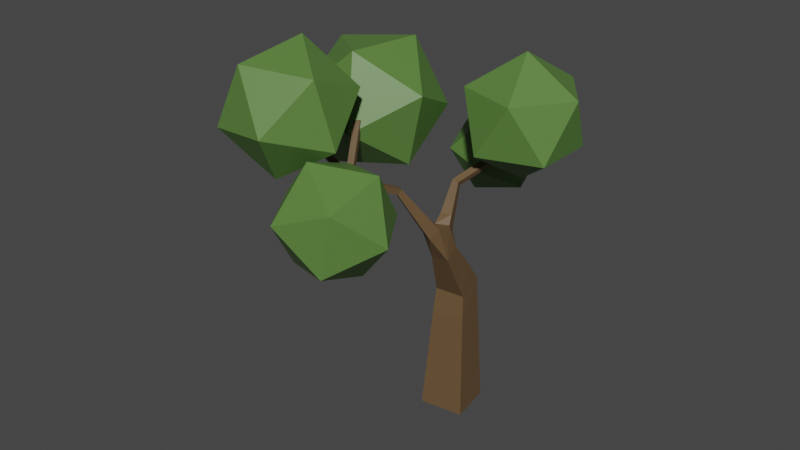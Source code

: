 # Source: tree.blend  (saved by Blender 3.1.7; exported with 4.5.12 LTS)
import bpy
from mathutils import Matrix  # noqa: F401  (used for matrix-valued properties, if any)

bpy.ops.wm.read_factory_settings(use_empty=True)
scene = bpy.context.scene
scene.name = 'Scene'

# ---- collections
col_collection = bpy.data.collections.new('Collection'); scene.collection.children.link(col_collection)

# ---- materials (node trees are filled in below, after node groups)
mat_material_009 = bpy.data.materials.new('Material.009')
mat_material_009.use_transparent_shadow = False
mat_material_010 = bpy.data.materials.new('Material.010')
mat_material_010.use_transparent_shadow = False

# ---- node groups
ng_auto_smooth = bpy.data.node_groups.new('Auto Smooth', 'GeometryNodeTree')
_s = ng_auto_smooth.interface.new_socket(name='Geometry', in_out='OUTPUT', socket_type='NodeSocketGeometry')
_s = ng_auto_smooth.interface.new_socket(name='Geometry', in_out='INPUT', socket_type='NodeSocketGeometry')
_s = ng_auto_smooth.interface.new_socket(name='Angle', in_out='INPUT', socket_type='NodeSocketFloat')
_s.subtype = 'ANGLE'
_s.min_value = 0.0
_s.max_value = 3.142
ng_auto_smooth.is_modifier = True
_N = ng_auto_smooth.nodes; _L = ng_auto_smooth.links
n0 = _N.new('NodeGroupOutput'); n0.name = 'Group Output'; n0.location = (480, -100)
n1 = _N.new('NodeGroupInput'); n1.name = 'Group Input'; n1.location = (-420, -300)
n2 = _N.new('NodeGroupInput'); n2.name = 'Group Input.001'; n2.location = (-60, -100)
n3 = _N.new('GeometryNodeSetShadeSmooth'); n3.name = 'Set Shade Smooth'; n3.location = (120, -100)
n3.domain = 'EDGE'
n4 = _N.new('GeometryNodeSetShadeSmooth'); n4.name = 'Set Shade Smooth.001'; n4.location = (300, -100)
n5 = _N.new('GeometryNodeInputMeshEdgeAngle'); n5.name = 'Edge Angle'; n5.location = (-420, -220)
n6 = _N.new('GeometryNodeInputEdgeSmooth'); n6.name = 'Is Edge Smooth'; n6.location = (-60, -160)
n7 = _N.new('GeometryNodeInputShadeSmooth'); n7.name = 'Is Face Smooth'; n7.location = (-240, -340)
n8 = _N.new('FunctionNodeBooleanMath'); n8.name = 'Boolean Math'; n8.location = (-60, -220)
n9 = _N.new('FunctionNodeCompare'); n9.name = 'Compare'; n9.location = (-240, -180)
n9.operation = 'LESS_EQUAL'
_L.new(n5.outputs[0], n9.inputs[0])
_L.new(n4.outputs[0], n0.inputs[0])
_L.new(n1.outputs[1], n9.inputs[1])
_L.new(n9.outputs[0], n8.inputs[0])
_L.new(n7.outputs[0], n8.inputs[1])
_L.new(n2.outputs[0], n3.inputs[0])
_L.new(n6.outputs[0], n3.inputs[1])
_L.new(n3.outputs[0], n4.inputs[0])
_L.new(n8.outputs[0], n3.inputs[2])
n0.is_active_output = True

# ---- material node trees
mat_material_009.use_nodes = True; mat_material_009.node_tree.nodes.clear()
_N = mat_material_009.node_tree.nodes; _L = mat_material_009.node_tree.links
n0 = _N.new('ShaderNodeBsdfPrincipled'); n0.name = 'Principled BSDF'; n0.location = (10, 300)
n0.distribution = 'GGX'
n0.subsurface_method = 'RANDOM_WALK_SKIN'
n0.inputs[0].default_value = (0.1376, 0.08242, 0.03767, 1.0)
n0.inputs[3].default_value = 1.45
n0.inputs[27].default_value = (0.0, 0.0, 0.0, 1.0)
n0.inputs[28].default_value = 1.0
n1 = _N.new('ShaderNodeOutputMaterial'); n1.name = 'Material Output'; n1.location = (300, 300)
_L.new(n0.outputs[0], n1.inputs[0])
n1.is_active_output = True
mat_material_010.use_nodes = True; mat_material_010.node_tree.nodes.clear()
_N = mat_material_010.node_tree.nodes; _L = mat_material_010.node_tree.links
n0 = _N.new('ShaderNodeBsdfPrincipled'); n0.name = 'Principled BSDF'; n0.location = (10, 300)
n0.distribution = 'GGX'
n0.subsurface_method = 'RANDOM_WALK_SKIN'
n0.inputs[0].default_value = (0.1008, 0.214, 0.04666, 1.0)
n0.inputs[3].default_value = 1.45
n0.inputs[27].default_value = (0.0, 0.0, 0.0, 1.0)
n0.inputs[28].default_value = 1.0
n1 = _N.new('ShaderNodeOutputMaterial'); n1.name = 'Material Output'; n1.location = (300, 300)
_L.new(n0.outputs[0], n1.inputs[0])
n1.is_active_output = True

# ---- world
world_world = bpy.data.worlds.new('World'); scene.world = world_world
world_world.use_nodes = True; world_world.node_tree.nodes.clear()
_N = world_world.node_tree.nodes; _L = world_world.node_tree.links
n0 = _N.new('ShaderNodeOutputWorld'); n0.name = 'World Output'; n0.location = (300, 300)
n1 = _N.new('ShaderNodeBackground'); n1.name = 'Background'; n1.location = (10, 300)
n1.inputs[0].default_value = (0.05088, 0.05088, 0.05088, 1.0)
_L.new(n1.outputs[0], n0.inputs[0])
n0.is_active_output = True
world_world.color = (0.05088, 0.05088, 0.05088)
world_world.use_sun_shadow = False
world_world.sun_shadow_jitter_overblur = 0.0

# ---- meshes
me_cube_007 = bpy.data.meshes.new('Cube.007')
me_cube_007.from_pydata([(-0.1189, -0.4966, 0.1244), (-0.276, -1.505, 0.1244), (0.732, -1.662, 0.145), (0.8891, -0.6537, 0.145), (0.08572, -0.7201, -2.918), (-0.00668, -1.353, -3.112), (0.6526, -1.458, -3.083), (0.745, -0.8251, -2.889), (0.4561, -0.9285, -5.556), (0.3116, -0.9204, -5.59), (0.2796, -1.012, -5.478), (0.4241, -1.021, -5.443), (1.43, -2.955, -7.333), (1.384, -2.984, -7.333), (1.407, -3.02, -7.301), (1.453, -2.992, -7.301), (0.1556, -3.278, -5.697), (0.1128, -3.245, -5.697), (0.1229, -3.232, -5.646), (0.1658, -3.265, -5.646), (0.164, 0.6872, -5.94), (0.2873, 0.7384, -5.931), (0.2478, 0.8165, -5.83), (0.1245, 0.7653, -5.838), (-0.2672, 2.324, -7.194), (-0.1524, 2.38, -7.234), (-0.1793, 2.488, -7.161), (-0.2941, 2.433, -7.12), (-0.855, 2.522, -7.722), (-0.8245, 2.548, -7.75), (-0.8362, 2.588, -7.726), (-0.8667, 2.562, -7.698), (-0.193, 1.426, -7.485), (-0.3177, 1.475, -7.483), (-0.3478, 1.392, -7.382), (-0.2231, 1.344, -7.384), (0.7733, 2.575, -6.023), (0.803, 2.537, -6.023), (0.7887, 2.526, -5.978), (0.759, 2.564, -5.978), (-0.6079, 0.5468, -7.767), (-0.6528, 0.5652, -7.765), (-0.6574, 0.5506, -7.719), (-0.6125, 0.5322, -7.721), (-0.05237, -0.5635, -0.8701), (-0.1923, -1.461, -0.8701), (0.7052, -1.601, -0.8517), (0.8451, -0.7034, -0.8517), (-0.0008515, -0.6154, -1.64), (-0.1274, -1.427, -1.64), (0.6845, -1.554, -1.624), (0.8111, -0.7419, -1.624), (0.0462, -0.6627, -2.344), (-0.06819, -1.397, -2.344), (0.6656, -1.511, -2.329), (0.7799, -0.7771, -2.329), (0.2208, -0.4726, -3.396), (0.1638, -0.9242, -3.7), (0.7023, -1.015, -3.665), (0.7592, -0.5638, -3.362), (0.3193, -0.2798, -3.775), (0.2709, -0.6639, -4.033), (0.7288, -0.7414, -4.004), (0.7772, -0.3573, -3.746), (0.4055, -0.1112, -4.106), (0.3645, -0.4362, -4.325), (0.7519, -0.5017, -4.3), (0.7929, -0.1768, -4.082), (0.7223, -0.2909, -4.862), (0.4548, -0.1466, -4.878), (0.3934, -0.4107, -4.678), (0.6605, -0.4926, -4.678), (0.657, -0.4493, -5.034), (0.4205, -0.3768, -5.034), (0.3657, -0.5555, -4.872), (0.6022, -0.628, -4.872), (0.6005, -0.5866, -5.183), (0.3904, -0.5221, -5.183), (0.3418, -0.6808, -5.039), (0.5518, -0.7452, -5.039), (0.549, -0.7116, -5.319), (0.363, -0.6545, -5.319), (0.3199, -0.795, -5.191), (0.5059, -0.852, -5.191), (0.5009, -0.8282, -5.446), (0.3374, -0.7781, -5.446), (0.2996, -0.9016, -5.334), (0.463, -0.9517, -5.334), (0.5043, -1.03, -5.601), (0.372, -1.063, -5.661), (0.3348, -1.137, -5.538), (0.4671, -1.105, -5.478), (0.5561, -1.143, -5.654), (0.4238, -1.176, -5.714), (0.3866, -1.251, -5.591), (0.5189, -1.218, -5.531), (0.6078, -1.257, -5.707), (0.4755, -1.289, -5.767), (0.4383, -1.364, -5.643), (0.5706, -1.331, -5.584), (0.6595, -1.37, -5.76), (0.5273, -1.403, -5.82), (0.49, -1.477, -5.696), (0.6223, -1.444, -5.637), (0.7113, -1.483, -5.813), (0.579, -1.516, -5.872), (0.5418, -1.59, -5.749), (0.6741, -1.558, -5.689), (0.763, -1.596, -5.865), (0.6307, -1.629, -5.925), (0.5935, -1.704, -5.802), (0.7258, -1.671, -5.742), (0.8148, -1.71, -5.918), (0.6825, -1.742, -5.978), (0.6453, -1.817, -5.855), (0.7775, -1.784, -5.795), (0.8665, -1.823, -5.971), (0.7342, -1.856, -6.031), (0.697, -1.93, -5.907), (0.8293, -1.897, -5.848), (0.9182, -1.936, -6.024), (0.7859, -1.969, -6.083), (0.7487, -2.043, -5.96), (0.881, -2.011, -5.901), (0.97, -2.049, -6.077), (0.8377, -2.082, -6.136), (0.8005, -2.156, -6.013), (0.9328, -2.124, -5.953), (1.038, -2.251, -6.322), (0.9242, -2.323, -6.322), (0.9813, -2.414, -6.242), (1.095, -2.343, -6.242), (1.08, -2.327, -6.431), (0.9737, -2.394, -6.431), (1.027, -2.479, -6.356), (1.134, -2.413, -6.356), (1.116, -2.391, -6.523), (1.015, -2.454, -6.523), (1.066, -2.534, -6.452), (1.166, -2.472, -6.452), (1.148, -2.448, -6.605), (1.053, -2.508, -6.605), (1.101, -2.584, -6.538), (1.195, -2.524, -6.538), (1.177, -2.501, -6.681), (1.088, -2.557, -6.681), (1.133, -2.629, -6.618), (1.222, -2.573, -6.618), (1.205, -2.551, -6.753), (1.12, -2.604, -6.753), (1.163, -2.672, -6.693), (1.248, -2.619, -6.693), (1.231, -2.598, -6.82), (1.151, -2.648, -6.82), (1.191, -2.713, -6.763), (1.272, -2.662, -6.763), (1.256, -2.643, -6.885), (1.18, -2.69, -6.885), (1.218, -2.751, -6.831), (1.294, -2.704, -6.831), (1.28, -2.686, -6.947), (1.209, -2.731, -6.947), (1.244, -2.789, -6.896), (1.316, -2.744, -6.896), (1.304, -2.728, -7.007), (1.236, -2.77, -7.007), (1.27, -2.825, -6.959), (1.338, -2.782, -6.959), (1.326, -2.768, -7.065), (1.262, -2.808, -7.065), (1.294, -2.859, -7.02), (1.358, -2.819, -7.02), (1.348, -2.807, -7.121), (1.288, -2.845, -7.121), (1.318, -2.893, -7.079), (1.378, -2.856, -7.079), (1.369, -2.846, -7.176), (1.313, -2.881, -7.176), (1.341, -2.926, -7.136), (1.397, -2.891, -7.136), (1.39, -2.883, -7.23), (1.337, -2.916, -7.23), (1.364, -2.958, -7.192), (1.416, -2.925, -7.192), (1.41, -2.919, -7.282), (1.361, -2.95, -7.282), (1.386, -2.99, -7.247), (1.435, -2.959, -7.247), (0.8452, -2.445, -6.09), (0.7396, -2.364, -6.09), (0.7647, -2.331, -5.964), (0.8702, -2.412, -5.964), (0.7626, -2.545, -6.043), (0.6646, -2.47, -6.043), (0.6878, -2.439, -5.926), (0.7859, -2.514, -5.926), (0.6928, -2.629, -6.004), (0.6011, -2.559, -6.004), (0.6228, -2.53, -5.894), (0.7145, -2.601, -5.894), (0.6301, -2.705, -5.968), (0.5441, -2.639, -5.968), (0.5645, -2.612, -5.865), (0.6505, -2.678, -5.865), (0.5723, -2.775, -5.935), (0.4916, -2.713, -5.935), (0.5108, -2.688, -5.838), (0.5915, -2.75, -5.838), (0.5181, -2.84, -5.904), (0.4423, -2.782, -5.904), (0.4603, -2.759, -5.813), (0.5361, -2.817, -5.813), (0.4667, -2.902, -5.875), (0.3956, -2.848, -5.875), (0.4125, -2.826, -5.789), (0.4836, -2.88, -5.789), (0.4177, -2.962, -5.847), (0.351, -2.91, -5.847), (0.3668, -2.89, -5.767), (0.4335, -2.941, -5.767), (0.3705, -3.019, -5.82), (0.3081, -2.971, -5.82), (0.3229, -2.951, -5.745), (0.3853, -2.999, -5.745), (0.325, -3.074, -5.794), (0.2667, -3.029, -5.794), (0.2805, -3.011, -5.724), (0.3388, -3.056, -5.724), (0.2809, -3.127, -5.769), (0.2266, -3.085, -5.769), (0.2395, -3.069, -5.704), (0.2937, -3.11, -5.704), (0.238, -3.179, -5.744), (0.1877, -3.14, -5.744), (0.1996, -3.124, -5.684), (0.25, -3.163, -5.684), (0.1963, -3.229, -5.721), (0.1498, -3.193, -5.721), (0.1608, -3.179, -5.665), (0.2074, -3.215, -5.665), (0.7091, 0.03954, -4.894), (0.6075, 0.2487, -4.733), (0.3528, 0.1251, -4.733), (0.4005, 0.05928, -5.089), (0.6298, 0.1706, -5.089), (0.5383, 0.3589, -4.944), (0.3091, 0.2476, -4.944), (0.3544, 0.1819, -5.256), (0.5619, 0.2827, -5.256), (0.4792, 0.4531, -5.124), (0.2717, 0.3523, -5.124), (0.3127, 0.2928, -5.406), (0.5005, 0.384, -5.406), (0.4256, 0.5383, -5.287), (0.2378, 0.4471, -5.287), (0.274, 0.3957, -5.546), (0.4436, 0.478, -5.546), (0.376, 0.6173, -5.438), (0.2064, 0.535, -5.438), (0.2376, 0.4926, -5.678), (0.39, 0.5666, -5.678), (0.3292, 0.6918, -5.581), (0.1769, 0.6178, -5.581), (0.2029, 0.5849, -5.803), (0.339, 0.6509, -5.803), (0.2847, 0.7626, -5.717), (0.1487, 0.6966, -5.717), (0.128, 0.817, -6.008), (0.2542, 0.8589, -5.993), (0.2229, 0.9104, -5.874), (0.09671, 0.8685, -5.889), (0.09758, 0.9289, -6.064), (0.2237, 0.9708, -6.049), (0.1924, 1.022, -5.93), (0.06626, 0.9803, -5.945), (0.06713, 1.041, -6.12), (0.1933, 1.083, -6.105), (0.162, 1.134, -5.986), (0.03581, 1.092, -6.001), (0.03668, 1.153, -6.176), (0.1628, 1.194, -6.161), (0.1315, 1.246, -6.042), (0.005359, 1.204, -6.057), (0.006228, 1.264, -6.233), (0.1324, 1.306, -6.218), (0.1011, 1.358, -6.098), (-0.02509, 1.316, -6.113), (-0.02422, 1.376, -6.289), (0.1019, 1.418, -6.274), (0.0706, 1.47, -6.154), (-0.05554, 1.428, -6.169), (-0.05467, 1.488, -6.345), (0.07147, 1.53, -6.33), (0.04015, 1.581, -6.21), (-0.08599, 1.539, -6.225), (-0.08512, 1.6, -6.401), (0.04102, 1.642, -6.386), (0.009702, 1.693, -6.267), (-0.1164, 1.651, -6.282), (-0.1156, 1.712, -6.457), (0.01057, 1.754, -6.442), (-0.02075, 1.805, -6.323), (-0.1469, 1.763, -6.338), (-0.1645, 1.889, -6.588), (-0.03664, 1.881, -6.588), (-0.06336, 2.014, -6.51), (-0.1937, 1.984, -6.51), (-0.1873, 1.956, -6.695), (-0.05697, 1.986, -6.695), (-0.08117, 2.091, -6.615), (-0.2115, 2.06, -6.615), (-0.2051, 2.033, -6.8), (-0.07478, 2.063, -6.8), (-0.09897, 2.167, -6.719), (-0.2293, 2.137, -6.719), (-0.2229, 2.109, -6.904), (-0.09258, 2.14, -6.904), (-0.1168, 2.244, -6.824), (-0.2471, 2.213, -6.824), (-0.2407, 2.186, -7.008), (-0.1104, 2.216, -7.008), (-0.1346, 2.32, -6.928), (-0.2649, 2.29, -6.928), (-0.2585, 2.263, -7.113), (-0.1282, 2.293, -7.113), (-0.1524, 2.397, -7.032), (-0.2827, 2.367, -7.032), (-0.3752, 2.358, -7.287), (-0.3023, 2.42, -7.353), (-0.3303, 2.516, -7.295), (-0.4033, 2.455, -7.229), (-0.4514, 2.384, -7.356), (-0.3852, 2.44, -7.416), (-0.4107, 2.528, -7.364), (-0.4769, 2.472, -7.303), (-0.5158, 2.406, -7.415), (-0.4553, 2.457, -7.47), (-0.4786, 2.537, -7.421), (-0.5391, 2.486, -7.366), (-0.5736, 2.426, -7.467), (-0.5182, 2.473, -7.517), (-0.5395, 2.546, -7.473), (-0.5949, 2.499, -7.423), (-0.6269, 2.444, -7.515), (-0.5762, 2.487, -7.561), (-0.5957, 2.554, -7.521), (-0.6464, 2.511, -7.475), (-0.6769, 2.461, -7.561), (-0.6306, 2.5, -7.603), (-0.6484, 2.561, -7.566), (-0.6947, 2.522, -7.524), (-0.7242, 2.477, -7.604), (-0.6822, 2.513, -7.642), (-0.6983, 2.568, -7.608), (-0.7404, 2.533, -7.57), (-0.7695, 2.493, -7.645), (-0.7314, 2.525, -7.679), (-0.7461, 2.575, -7.649), (-0.7842, 2.543, -7.614), (-0.813, 2.508, -7.684), (-0.7788, 2.536, -7.715), (-0.7919, 2.582, -7.688), (-0.8262, 2.553, -7.657), (-0.2013, 1.786, -6.526), (-0.07594, 1.74, -6.526), (-0.0532, 1.801, -6.695), (-0.1785, 1.847, -6.695), (-0.2204, 1.735, -6.636), (-0.09502, 1.688, -6.636), (-0.07229, 1.749, -6.805), (-0.1976, 1.796, -6.805), (-0.2395, 1.684, -6.745), (-0.1141, 1.637, -6.745), (-0.09137, 1.698, -6.915), (-0.2167, 1.745, -6.915), (-0.2585, 1.633, -6.855), (-0.1332, 1.586, -6.855), (-0.1105, 1.647, -7.024), (-0.2358, 1.694, -7.024), (-0.2776, 1.581, -6.965), (-0.1523, 1.535, -6.965), (-0.1295, 1.596, -7.134), (-0.2549, 1.642, -7.134), (-0.2967, 1.53, -7.074), (-0.1714, 1.484, -7.074), (-0.1486, 1.545, -7.244), (-0.274, 1.591, -7.244), (-0.3158, 1.479, -7.184), (-0.1905, 1.432, -7.184), (-0.1677, 1.493, -7.353), (-0.2931, 1.54, -7.353), (-0.3349, 1.428, -7.294), (-0.2095, 1.381, -7.294), (0.02796, 2.044, -6.428), (0.1012, 1.949, -6.428), (0.06597, 1.922, -6.317), (-0.00723, 2.016, -6.317), (0.1172, 2.107, -6.379), (0.1852, 2.019, -6.379), (0.1525, 1.994, -6.276), (0.08454, 2.082, -6.276), (0.1927, 2.161, -6.338), (0.2563, 2.079, -6.338), (0.2257, 2.055, -6.242), (0.1621, 2.138, -6.242), (0.2604, 2.209, -6.302), (0.32, 2.132, -6.302), (0.2914, 2.11, -6.211), (0.2317, 2.187, -6.211), (0.3229, 2.254, -6.268), (0.3789, 2.182, -6.268), (0.3519, 2.161, -6.183), (0.2959, 2.233, -6.183), (0.3814, 2.296, -6.236), (0.434, 2.228, -6.236), (0.4088, 2.208, -6.156), (0.3562, 2.276, -6.156), (0.437, 2.335, -6.206), (0.4863, 2.272, -6.206), (0.4626, 2.253, -6.131), (0.4133, 2.317, -6.131), (0.49, 2.373, -6.177), (0.5363, 2.313, -6.177), (0.5141, 2.296, -6.107), (0.4678, 2.356, -6.107), (0.541, 2.41, -6.149), (0.5843, 2.354, -6.149), (0.5635, 2.337, -6.084), (0.5202, 2.393, -6.084), (0.5902, 2.445, -6.123), (0.6306, 2.392, -6.123), (0.6112, 2.377, -6.061), (0.5708, 2.43, -6.061), (0.6379, 2.479, -6.097), (0.6755, 2.43, -6.097), (0.6574, 2.416, -6.04), (0.6198, 2.465, -6.04), (0.6842, 2.512, -6.072), (0.7191, 2.466, -6.072), (0.7023, 2.453, -6.019), (0.6674, 2.499, -6.019), (0.7293, 2.544, -6.047), (0.7616, 2.502, -6.047), (0.746, 2.49, -5.998), (0.7138, 2.532, -5.998), (-0.2813, 1.237, -7.551), (-0.3897, 1.281, -7.548), (-0.4008, 1.246, -7.436), (-0.2924, 1.202, -7.44), (-0.3291, 1.136, -7.582), (-0.4282, 1.177, -7.579), (-0.4383, 1.144, -7.478), (-0.3393, 1.104, -7.481), (-0.3695, 1.051, -7.609), (-0.4607, 1.088, -7.606), (-0.4701, 1.058, -7.513), (-0.3789, 1.021, -7.516), (-0.4058, 0.9739, -7.633), (-0.4899, 1.008, -7.631), (-0.4986, 0.981, -7.544), (-0.4144, 0.9465, -7.547), (-0.4392, 0.9033, -7.655), (-0.5169, 0.9351, -7.653), (-0.5249, 0.9098, -7.573), (-0.4472, 0.8779, -7.576), (-0.4706, 0.837, -7.676), (-0.5422, 0.8663, -7.674), (-0.5495, 0.843, -7.6), (-0.4779, 0.8136, -7.603), (-0.5003, 0.7741, -7.696), (-0.5661, 0.8011, -7.694), (-0.5729, 0.7797, -7.626), (-0.5071, 0.7527, -7.628), (-0.5287, 0.7141, -7.714), (-0.589, 0.7388, -7.713), (-0.5952, 0.7192, -7.651), (-0.5349, 0.6944, -7.653), (-0.556, 0.6564, -7.732), (-0.611, 0.679, -7.731), (-0.6167, 0.661, -7.674), (-0.5617, 0.6385, -7.676), (-0.5824, 0.6007, -7.75), (-0.6322, 0.6212, -7.748), (-0.6374, 0.6049, -7.697), (-0.5875, 0.5845, -7.699)], [], [(59, 56, 4, 7), (58, 59, 7, 6), (71, 68, 66), (57, 58, 6, 5), (56, 57, 5, 4), (7, 4, 52, 55), (240, 241, 67), (6, 7, 55, 54), (5, 6, 54, 53), (4, 5, 53, 52), (55, 52, 48, 51), (54, 55, 51, 50), (69, 240, 68), (53, 54, 50, 49), (52, 53, 49, 48), (51, 48, 44, 47), (300, 299, 364), (242, 69, 70), (50, 51, 47, 46), (129, 130, 188, 189), (49, 50, 46, 45), (48, 49, 45, 44), (306, 303, 363), (47, 44, 0, 3), (46, 47, 3, 2), (45, 46, 2, 1), (44, 45, 1, 0), (43, 42, 41, 40), (39, 38, 37, 36), (31, 30, 29, 28), (19, 18, 17, 16), (15, 14, 13, 12), (396, 306, 363, 302), (304, 300, 364), (129, 189, 125, 128), (131, 124, 127, 191), (301, 396, 302), (0, 1, 2, 3), (396, 393, 306), (393, 305, 306), (70, 71, 66, 65), (241, 242, 64, 67), (304, 394, 300), (394, 395, 300), (395, 301, 300), (305, 393, 304), (393, 394, 304), (395, 396, 301), (242, 70, 65, 64), (68, 240, 67, 66), (130, 131, 191, 188), (189, 190, 126, 125), (190, 191, 127, 126), (128, 125, 124, 131), (299, 302, 363, 364), (60, 61, 57, 56), (61, 62, 58, 57), (62, 63, 59, 58), (63, 60, 56, 59), (64, 65, 61, 60), (65, 66, 62, 61), (66, 67, 63, 62), (67, 64, 60, 63), (72, 73, 69, 68), (73, 74, 70, 69), (74, 75, 71, 70), (75, 72, 68, 71), (76, 77, 73, 72), (77, 78, 74, 73), (78, 79, 75, 74), (79, 76, 72, 75), (80, 81, 77, 76), (81, 82, 78, 77), (82, 83, 79, 78), (83, 80, 76, 79), (84, 85, 81, 80), (85, 86, 82, 81), (86, 87, 83, 82), (87, 84, 80, 83), (8, 9, 85, 84), (9, 10, 86, 85), (10, 11, 87, 86), (11, 8, 84, 87), (88, 89, 9, 8), (89, 90, 10, 9), (90, 91, 11, 10), (91, 88, 8, 11), (92, 93, 89, 88), (93, 94, 90, 89), (94, 95, 91, 90), (95, 92, 88, 91), (96, 97, 93, 92), (97, 98, 94, 93), (98, 99, 95, 94), (99, 96, 92, 95), (100, 101, 97, 96), (101, 102, 98, 97), (102, 103, 99, 98), (103, 100, 96, 99), (104, 105, 101, 100), (105, 106, 102, 101), (106, 107, 103, 102), (107, 104, 100, 103), (108, 109, 105, 104), (109, 110, 106, 105), (110, 111, 107, 106), (111, 108, 104, 107), (112, 113, 109, 108), (113, 114, 110, 109), (114, 115, 111, 110), (115, 112, 108, 111), (116, 117, 113, 112), (117, 118, 114, 113), (118, 119, 115, 114), (119, 116, 112, 115), (120, 121, 117, 116), (121, 122, 118, 117), (122, 123, 119, 118), (123, 120, 116, 119), (124, 125, 121, 120), (125, 126, 122, 121), (126, 127, 123, 122), (127, 124, 120, 123), (132, 133, 129, 128), (133, 134, 130, 129), (134, 135, 131, 130), (135, 132, 128, 131), (136, 137, 133, 132), (137, 138, 134, 133), (138, 139, 135, 134), (139, 136, 132, 135), (140, 141, 137, 136), (141, 142, 138, 137), (142, 143, 139, 138), (143, 140, 136, 139), (144, 145, 141, 140), (145, 146, 142, 141), (146, 147, 143, 142), (147, 144, 140, 143), (148, 149, 145, 144), (149, 150, 146, 145), (150, 151, 147, 146), (151, 148, 144, 147), (152, 153, 149, 148), (153, 154, 150, 149), (154, 155, 151, 150), (155, 152, 148, 151), (156, 157, 153, 152), (157, 158, 154, 153), (158, 159, 155, 154), (159, 156, 152, 155), (160, 161, 157, 156), (161, 162, 158, 157), (162, 163, 159, 158), (163, 160, 156, 159), (164, 165, 161, 160), (165, 166, 162, 161), (166, 167, 163, 162), (167, 164, 160, 163), (168, 169, 165, 164), (169, 170, 166, 165), (170, 171, 167, 166), (171, 168, 164, 167), (172, 173, 169, 168), (173, 174, 170, 169), (174, 175, 171, 170), (175, 172, 168, 171), (176, 177, 173, 172), (177, 178, 174, 173), (178, 179, 175, 174), (179, 176, 172, 175), (180, 181, 177, 176), (181, 182, 178, 177), (182, 183, 179, 178), (183, 180, 176, 179), (184, 185, 181, 180), (185, 186, 182, 181), (186, 187, 183, 182), (187, 184, 180, 183), (12, 13, 185, 184), (13, 14, 186, 185), (14, 15, 187, 186), (15, 12, 184, 187), (192, 193, 189, 188), (193, 194, 190, 189), (194, 195, 191, 190), (195, 192, 188, 191), (196, 197, 193, 192), (197, 198, 194, 193), (198, 199, 195, 194), (199, 196, 192, 195), (200, 201, 197, 196), (201, 202, 198, 197), (202, 203, 199, 198), (203, 200, 196, 199), (204, 205, 201, 200), (205, 206, 202, 201), (206, 207, 203, 202), (207, 204, 200, 203), (208, 209, 205, 204), (209, 210, 206, 205), (210, 211, 207, 206), (211, 208, 204, 207), (212, 213, 209, 208), (213, 214, 210, 209), (214, 215, 211, 210), (215, 212, 208, 211), (216, 217, 213, 212), (217, 218, 214, 213), (218, 219, 215, 214), (219, 216, 212, 215), (220, 221, 217, 216), (221, 222, 218, 217), (222, 223, 219, 218), (223, 220, 216, 219), (224, 225, 221, 220), (225, 226, 222, 221), (226, 227, 223, 222), (227, 224, 220, 223), (228, 229, 225, 224), (229, 230, 226, 225), (230, 231, 227, 226), (231, 228, 224, 227), (232, 233, 229, 228), (233, 234, 230, 229), (234, 235, 231, 230), (235, 232, 228, 231), (236, 237, 233, 232), (237, 238, 234, 233), (238, 239, 235, 234), (239, 236, 232, 235), (16, 17, 237, 236), (17, 18, 238, 237), (18, 19, 239, 238), (19, 16, 236, 239), (243, 244, 240, 69), (244, 245, 241, 240), (245, 246, 242, 241), (246, 243, 69, 242), (247, 248, 244, 243), (248, 249, 245, 244), (249, 250, 246, 245), (250, 247, 243, 246), (251, 252, 248, 247), (252, 253, 249, 248), (253, 254, 250, 249), (254, 251, 247, 250), (255, 256, 252, 251), (256, 257, 253, 252), (257, 258, 254, 253), (258, 255, 251, 254), (259, 260, 256, 255), (260, 261, 257, 256), (261, 262, 258, 257), (262, 259, 255, 258), (263, 264, 260, 259), (264, 265, 261, 260), (265, 266, 262, 261), (266, 263, 259, 262), (20, 21, 264, 263), (21, 22, 265, 264), (22, 23, 266, 265), (23, 20, 263, 266), (267, 268, 21, 20), (268, 269, 22, 21), (269, 270, 23, 22), (270, 267, 20, 23), (271, 272, 268, 267), (272, 273, 269, 268), (273, 274, 270, 269), (274, 271, 267, 270), (275, 276, 272, 271), (276, 277, 273, 272), (277, 278, 274, 273), (278, 275, 271, 274), (279, 280, 276, 275), (280, 281, 277, 276), (281, 282, 278, 277), (282, 279, 275, 278), (283, 284, 280, 279), (284, 285, 281, 280), (285, 286, 282, 281), (286, 283, 279, 282), (287, 288, 284, 283), (288, 289, 285, 284), (289, 290, 286, 285), (290, 287, 283, 286), (291, 292, 288, 287), (292, 293, 289, 288), (293, 294, 290, 289), (294, 291, 287, 290), (295, 296, 292, 291), (296, 297, 293, 292), (297, 298, 294, 293), (298, 295, 291, 294), (299, 300, 296, 295), (300, 301, 297, 296), (301, 302, 298, 297), (302, 299, 295, 298), (307, 308, 304, 303), (308, 309, 305, 304), (309, 310, 306, 305), (310, 307, 303, 306), (311, 312, 308, 307), (312, 313, 309, 308), (313, 314, 310, 309), (314, 311, 307, 310), (315, 316, 312, 311), (316, 317, 313, 312), (317, 318, 314, 313), (318, 315, 311, 314), (319, 320, 316, 315), (320, 321, 317, 316), (321, 322, 318, 317), (322, 319, 315, 318), (323, 324, 320, 319), (324, 325, 321, 320), (325, 326, 322, 321), (326, 323, 319, 322), (24, 25, 324, 323), (25, 26, 325, 324), (26, 27, 326, 325), (27, 24, 323, 326), (327, 328, 25, 24), (328, 329, 26, 25), (329, 330, 27, 26), (330, 327, 24, 27), (331, 332, 328, 327), (332, 333, 329, 328), (333, 334, 330, 329), (334, 331, 327, 330), (335, 336, 332, 331), (336, 337, 333, 332), (337, 338, 334, 333), (338, 335, 331, 334), (339, 340, 336, 335), (340, 341, 337, 336), (341, 342, 338, 337), (342, 339, 335, 338), (343, 344, 340, 339), (344, 345, 341, 340), (345, 346, 342, 341), (346, 343, 339, 342), (347, 348, 344, 343), (348, 349, 345, 344), (349, 350, 346, 345), (350, 347, 343, 346), (351, 352, 348, 347), (352, 353, 349, 348), (353, 354, 350, 349), (354, 351, 347, 350), (355, 356, 352, 351), (356, 357, 353, 352), (357, 358, 354, 353), (358, 355, 351, 354), (359, 360, 356, 355), (360, 361, 357, 356), (361, 362, 358, 357), (362, 359, 355, 358), (28, 29, 360, 359), (29, 30, 361, 360), (30, 31, 362, 361), (31, 28, 359, 362), (365, 366, 303, 304), (366, 367, 363, 303), (367, 368, 364, 363), (368, 365, 304, 364), (369, 370, 366, 365), (370, 371, 367, 366), (371, 372, 368, 367), (372, 369, 365, 368), (373, 374, 370, 369), (374, 375, 371, 370), (375, 376, 372, 371), (376, 373, 369, 372), (377, 378, 374, 373), (378, 379, 375, 374), (379, 380, 376, 375), (380, 377, 373, 376), (381, 382, 378, 377), (382, 383, 379, 378), (383, 384, 380, 379), (384, 381, 377, 380), (385, 386, 382, 381), (386, 387, 383, 382), (387, 388, 384, 383), (388, 385, 381, 384), (389, 390, 386, 385), (390, 391, 387, 386), (391, 392, 388, 387), (392, 389, 385, 388), (32, 33, 390, 389), (33, 34, 391, 390), (34, 35, 392, 391), (35, 32, 389, 392), (397, 398, 394, 393), (398, 399, 395, 394), (399, 400, 396, 395), (400, 397, 393, 396), (401, 402, 398, 397), (402, 403, 399, 398), (403, 404, 400, 399), (404, 401, 397, 400), (405, 406, 402, 401), (406, 407, 403, 402), (407, 408, 404, 403), (408, 405, 401, 404), (409, 410, 406, 405), (410, 411, 407, 406), (411, 412, 408, 407), (412, 409, 405, 408), (413, 414, 410, 409), (414, 415, 411, 410), (415, 416, 412, 411), (416, 413, 409, 412), (417, 418, 414, 413), (418, 419, 415, 414), (419, 420, 416, 415), (420, 417, 413, 416), (421, 422, 418, 417), (422, 423, 419, 418), (423, 424, 420, 419), (424, 421, 417, 420), (425, 426, 422, 421), (426, 427, 423, 422), (427, 428, 424, 423), (428, 425, 421, 424), (429, 430, 426, 425), (430, 431, 427, 426), (431, 432, 428, 427), (432, 429, 425, 428), (433, 434, 430, 429), (434, 435, 431, 430), (435, 436, 432, 431), (436, 433, 429, 432), (437, 438, 434, 433), (438, 439, 435, 434), (439, 440, 436, 435), (440, 437, 433, 436), (441, 442, 438, 437), (442, 443, 439, 438), (443, 444, 440, 439), (444, 441, 437, 440), (36, 37, 442, 441), (37, 38, 443, 442), (38, 39, 444, 443), (39, 36, 441, 444), (445, 446, 33, 32), (446, 447, 34, 33), (447, 448, 35, 34), (448, 445, 32, 35), (449, 450, 446, 445), (450, 451, 447, 446), (451, 452, 448, 447), (452, 449, 445, 448), (453, 454, 450, 449), (454, 455, 451, 450), (455, 456, 452, 451), (456, 453, 449, 452), (457, 458, 454, 453), (458, 459, 455, 454), (459, 460, 456, 455), (460, 457, 453, 456), (461, 462, 458, 457), (462, 463, 459, 458), (463, 464, 460, 459), (464, 461, 457, 460), (465, 466, 462, 461), (466, 467, 463, 462), (467, 468, 464, 463), (468, 465, 461, 464), (469, 470, 466, 465), (470, 471, 467, 466), (471, 472, 468, 467), (472, 469, 465, 468), (473, 474, 470, 469), (474, 475, 471, 470), (475, 476, 472, 471), (476, 473, 469, 472), (477, 478, 474, 473), (478, 479, 475, 474), (479, 480, 476, 475), (480, 477, 473, 476), (481, 482, 478, 477), (482, 483, 479, 478), (483, 484, 480, 479), (484, 481, 477, 480), (40, 41, 482, 481), (41, 42, 483, 482), (42, 43, 484, 483), (43, 40, 481, 484)])
me_cube_007.materials.append(mat_material_009)
me_cube_007.use_remesh_fix_poles = True
me_cube_007.use_remesh_preserve_attributes = False
me_cube_007.update()
me_icosphere = bpy.data.meshes.new('Icosphere')
me_icosphere.from_pydata([(0.0, 0.0, -1.0), (0.7236, -0.5257, -0.4472), (-0.2764, -0.8506, -0.4472), (-0.8944, 0.0, -0.4472), (-0.2764, 0.8506, -0.4472), (0.7236, 0.5257, -0.4472), (0.2764, -0.8506, 0.4472), (-0.7236, -0.5257, 0.4472), (-0.7236, 0.5257, 0.4472), (0.2764, 0.8506, 0.4472), (0.8944, 0.0, 0.4472), (0.0, 0.0, 1.0)], [], [(0, 1, 2), (1, 0, 5), (0, 2, 3), (0, 3, 4), (0, 4, 5), (1, 5, 10), (2, 1, 6), (3, 2, 7), (4, 3, 8), (5, 4, 9), (1, 10, 6), (2, 6, 7), (3, 7, 8), (4, 8, 9), (5, 9, 10), (6, 10, 11), (7, 6, 11), (8, 7, 11), (9, 8, 11), (10, 9, 11)])
_uv = me_icosphere.uv_layers.new(name='UVMap')
_uv.uv.foreach_set('vector', [0.1818, 0.0, 0.2727, 0.1575, 0.09091, 0.1575, 0.2727, 0.1575, 0.3636, 0.0, 0.4545, 0.1575, 0.9091, 0.0, 1.0, 0.1575, 0.8182, 0.1575, 0.7273, 0.0, 0.8182, 0.1575, 0.6364, 0.1575, 0.5455, 0.0, 0.6364, 0.1575, 0.4545, 0.1575, 0.2727, 0.1575, 0.4545, 0.1575, 0.3636, 0.3149, 0.09091, 0.1575, 0.2727, 0.1575, 0.1818, 0.3149, 0.8182, 0.1575, 1.0, 0.1575, 0.9091, 0.3149, 0.6364, 0.1575, 0.8182, 0.1575, 0.7273, 0.3149, 0.4545, 0.1575, 0.6364, 0.1575, 0.5455, 0.3149, 0.2727, 0.1575, 0.3636, 0.3149, 0.1818, 0.3149, 0.09091, 0.1575, 0.1818, 0.3149, 0.0, 0.3149, 0.8182, 0.1575, 0.9091, 0.3149, 0.7273, 0.3149, 0.6364, 0.1575, 0.7273, 0.3149, 0.5455, 0.3149, 0.4545, 0.1575, 0.5455, 0.3149, 0.3636, 0.3149, 0.1818, 0.3149, 0.3636, 0.3149, 0.2727, 0.4724, 0.0, 0.3149, 0.1818, 0.3149, 0.09091, 0.4724, 0.7273, 0.3149, 0.9091, 0.3149, 0.8182, 0.4724, 0.5455, 0.3149, 0.7273, 0.3149, 0.6364, 0.4724, 0.3636, 0.3149, 0.5455, 0.3149, 0.4545, 0.4724])
me_icosphere.materials.append(mat_material_010)
me_icosphere.use_remesh_fix_poles = True
me_icosphere.use_remesh_preserve_attributes = False
me_icosphere.update()
me_icosphere_001 = bpy.data.meshes.new('Icosphere.001')
me_icosphere_001.from_pydata([(0.0, 0.0, -1.0), (0.7236, -0.5257, -0.4472), (-0.2764, -0.8506, -0.4472), (-0.8944, 0.0, -0.4472), (-0.2764, 0.8506, -0.4472), (0.7236, 0.5257, -0.4472), (0.2764, -0.8506, 0.4472), (-0.7236, -0.5257, 0.4472), (-0.7236, 0.5257, 0.4472), (0.2764, 0.8506, 0.4472), (0.8944, 0.0, 0.4472), (0.0, 0.0, 1.0)], [], [(0, 1, 2), (1, 0, 5), (0, 2, 3), (0, 3, 4), (0, 4, 5), (1, 5, 10), (2, 1, 6), (3, 2, 7), (4, 3, 8), (5, 4, 9), (1, 10, 6), (2, 6, 7), (3, 7, 8), (4, 8, 9), (5, 9, 10), (6, 10, 11), (7, 6, 11), (8, 7, 11), (9, 8, 11), (10, 9, 11)])
_uv = me_icosphere_001.uv_layers.new(name='UVMap')
_uv.uv.foreach_set('vector', [0.1818, 0.0, 0.2727, 0.1575, 0.09091, 0.1575, 0.2727, 0.1575, 0.3636, 0.0, 0.4545, 0.1575, 0.9091, 0.0, 1.0, 0.1575, 0.8182, 0.1575, 0.7273, 0.0, 0.8182, 0.1575, 0.6364, 0.1575, 0.5455, 0.0, 0.6364, 0.1575, 0.4545, 0.1575, 0.2727, 0.1575, 0.4545, 0.1575, 0.3636, 0.3149, 0.09091, 0.1575, 0.2727, 0.1575, 0.1818, 0.3149, 0.8182, 0.1575, 1.0, 0.1575, 0.9091, 0.3149, 0.6364, 0.1575, 0.8182, 0.1575, 0.7273, 0.3149, 0.4545, 0.1575, 0.6364, 0.1575, 0.5455, 0.3149, 0.2727, 0.1575, 0.3636, 0.3149, 0.1818, 0.3149, 0.09091, 0.1575, 0.1818, 0.3149, 0.0, 0.3149, 0.8182, 0.1575, 0.9091, 0.3149, 0.7273, 0.3149, 0.6364, 0.1575, 0.7273, 0.3149, 0.5455, 0.3149, 0.4545, 0.1575, 0.5455, 0.3149, 0.3636, 0.3149, 0.1818, 0.3149, 0.3636, 0.3149, 0.2727, 0.4724, 0.0, 0.3149, 0.1818, 0.3149, 0.09091, 0.4724, 0.7273, 0.3149, 0.9091, 0.3149, 0.8182, 0.4724, 0.5455, 0.3149, 0.7273, 0.3149, 0.6364, 0.4724, 0.3636, 0.3149, 0.5455, 0.3149, 0.4545, 0.4724])
me_icosphere_001.materials.append(mat_material_010)
me_icosphere_001.use_remesh_fix_poles = True
me_icosphere_001.use_remesh_preserve_attributes = False
me_icosphere_001.update()
me_icosphere_002 = bpy.data.meshes.new('Icosphere.002')
me_icosphere_002.from_pydata([(0.0, 0.0, -1.0), (0.7236, -0.5257, -0.4472), (-0.2764, -0.8506, -0.4472), (-0.8944, 0.0, -0.4472), (-0.2764, 0.8506, -0.4472), (0.7236, 0.5257, -0.4472), (0.2764, -0.8506, 0.4472), (-0.7236, -0.5257, 0.4472), (-0.7236, 0.5257, 0.4472), (0.2764, 0.8506, 0.4472), (0.8944, 0.0, 0.4472), (0.0, 0.0, 1.0)], [], [(0, 1, 2), (1, 0, 5), (0, 2, 3), (0, 3, 4), (0, 4, 5), (1, 5, 10), (2, 1, 6), (3, 2, 7), (4, 3, 8), (5, 4, 9), (1, 10, 6), (2, 6, 7), (3, 7, 8), (4, 8, 9), (5, 9, 10), (6, 10, 11), (7, 6, 11), (8, 7, 11), (9, 8, 11), (10, 9, 11)])
_uv = me_icosphere_002.uv_layers.new(name='UVMap')
_uv.uv.foreach_set('vector', [0.1818, 0.0, 0.2727, 0.1575, 0.09091, 0.1575, 0.2727, 0.1575, 0.3636, 0.0, 0.4545, 0.1575, 0.9091, 0.0, 1.0, 0.1575, 0.8182, 0.1575, 0.7273, 0.0, 0.8182, 0.1575, 0.6364, 0.1575, 0.5455, 0.0, 0.6364, 0.1575, 0.4545, 0.1575, 0.2727, 0.1575, 0.4545, 0.1575, 0.3636, 0.3149, 0.09091, 0.1575, 0.2727, 0.1575, 0.1818, 0.3149, 0.8182, 0.1575, 1.0, 0.1575, 0.9091, 0.3149, 0.6364, 0.1575, 0.8182, 0.1575, 0.7273, 0.3149, 0.4545, 0.1575, 0.6364, 0.1575, 0.5455, 0.3149, 0.2727, 0.1575, 0.3636, 0.3149, 0.1818, 0.3149, 0.09091, 0.1575, 0.1818, 0.3149, 0.0, 0.3149, 0.8182, 0.1575, 0.9091, 0.3149, 0.7273, 0.3149, 0.6364, 0.1575, 0.7273, 0.3149, 0.5455, 0.3149, 0.4545, 0.1575, 0.5455, 0.3149, 0.3636, 0.3149, 0.1818, 0.3149, 0.3636, 0.3149, 0.2727, 0.4724, 0.0, 0.3149, 0.1818, 0.3149, 0.09091, 0.4724, 0.7273, 0.3149, 0.9091, 0.3149, 0.8182, 0.4724, 0.5455, 0.3149, 0.7273, 0.3149, 0.6364, 0.4724, 0.3636, 0.3149, 0.5455, 0.3149, 0.4545, 0.4724])
me_icosphere_002.materials.append(mat_material_010)
me_icosphere_002.use_remesh_fix_poles = True
me_icosphere_002.use_remesh_preserve_attributes = False
me_icosphere_002.update()
me_icosphere_003 = bpy.data.meshes.new('Icosphere.003')
me_icosphere_003.from_pydata([(0.0, 0.0, -1.0), (0.7236, -0.5257, -0.4472), (-0.2764, -0.8506, -0.4472), (-0.8944, 0.0, -0.4472), (-0.2764, 0.8506, -0.4472), (0.7236, 0.5257, -0.4472), (0.2764, -0.8506, 0.4472), (-0.7236, -0.5257, 0.4472), (-0.7236, 0.5257, 0.4472), (0.2764, 0.8506, 0.4472), (0.8944, 0.0, 0.4472), (0.0, 0.0, 1.0)], [], [(0, 1, 2), (1, 0, 5), (0, 2, 3), (0, 3, 4), (0, 4, 5), (1, 5, 10), (2, 1, 6), (3, 2, 7), (4, 3, 8), (5, 4, 9), (1, 10, 6), (2, 6, 7), (3, 7, 8), (4, 8, 9), (5, 9, 10), (6, 10, 11), (7, 6, 11), (8, 7, 11), (9, 8, 11), (10, 9, 11)])
_uv = me_icosphere_003.uv_layers.new(name='UVMap')
_uv.uv.foreach_set('vector', [0.1818, 0.0, 0.2727, 0.1575, 0.09091, 0.1575, 0.2727, 0.1575, 0.3636, 0.0, 0.4545, 0.1575, 0.9091, 0.0, 1.0, 0.1575, 0.8182, 0.1575, 0.7273, 0.0, 0.8182, 0.1575, 0.6364, 0.1575, 0.5455, 0.0, 0.6364, 0.1575, 0.4545, 0.1575, 0.2727, 0.1575, 0.4545, 0.1575, 0.3636, 0.3149, 0.09091, 0.1575, 0.2727, 0.1575, 0.1818, 0.3149, 0.8182, 0.1575, 1.0, 0.1575, 0.9091, 0.3149, 0.6364, 0.1575, 0.8182, 0.1575, 0.7273, 0.3149, 0.4545, 0.1575, 0.6364, 0.1575, 0.5455, 0.3149, 0.2727, 0.1575, 0.3636, 0.3149, 0.1818, 0.3149, 0.09091, 0.1575, 0.1818, 0.3149, 0.0, 0.3149, 0.8182, 0.1575, 0.9091, 0.3149, 0.7273, 0.3149, 0.6364, 0.1575, 0.7273, 0.3149, 0.5455, 0.3149, 0.4545, 0.1575, 0.5455, 0.3149, 0.3636, 0.3149, 0.1818, 0.3149, 0.3636, 0.3149, 0.2727, 0.4724, 0.0, 0.3149, 0.1818, 0.3149, 0.09091, 0.4724, 0.7273, 0.3149, 0.9091, 0.3149, 0.8182, 0.4724, 0.5455, 0.3149, 0.7273, 0.3149, 0.6364, 0.4724, 0.3636, 0.3149, 0.5455, 0.3149, 0.4545, 0.4724])
me_icosphere_003.materials.append(mat_material_010)
me_icosphere_003.use_remesh_fix_poles = True
me_icosphere_003.use_remesh_preserve_attributes = False
me_icosphere_003.update()
me_icosphere_004 = bpy.data.meshes.new('Icosphere.004')
me_icosphere_004.from_pydata([(0.0, 0.0, -1.0), (0.7236, -0.5257, -0.4472), (-0.2764, -0.8506, -0.4472), (-0.8944, 0.0, -0.4472), (-0.2764, 0.8506, -0.4472), (0.7236, 0.5257, -0.4472), (0.2764, -0.8506, 0.4472), (-0.7236, -0.5257, 0.4472), (-0.7236, 0.5257, 0.4472), (0.2764, 0.8506, 0.4472), (0.8944, 0.0, 0.4472), (0.0, 0.0, 1.0)], [], [(0, 1, 2), (1, 0, 5), (0, 2, 3), (0, 3, 4), (0, 4, 5), (1, 5, 10), (2, 1, 6), (3, 2, 7), (4, 3, 8), (5, 4, 9), (1, 10, 6), (2, 6, 7), (3, 7, 8), (4, 8, 9), (5, 9, 10), (6, 10, 11), (7, 6, 11), (8, 7, 11), (9, 8, 11), (10, 9, 11)])
_uv = me_icosphere_004.uv_layers.new(name='UVMap')
_uv.uv.foreach_set('vector', [0.1818, 0.0, 0.2727, 0.1575, 0.09091, 0.1575, 0.2727, 0.1575, 0.3636, 0.0, 0.4545, 0.1575, 0.9091, 0.0, 1.0, 0.1575, 0.8182, 0.1575, 0.7273, 0.0, 0.8182, 0.1575, 0.6364, 0.1575, 0.5455, 0.0, 0.6364, 0.1575, 0.4545, 0.1575, 0.2727, 0.1575, 0.4545, 0.1575, 0.3636, 0.3149, 0.09091, 0.1575, 0.2727, 0.1575, 0.1818, 0.3149, 0.8182, 0.1575, 1.0, 0.1575, 0.9091, 0.3149, 0.6364, 0.1575, 0.8182, 0.1575, 0.7273, 0.3149, 0.4545, 0.1575, 0.6364, 0.1575, 0.5455, 0.3149, 0.2727, 0.1575, 0.3636, 0.3149, 0.1818, 0.3149, 0.09091, 0.1575, 0.1818, 0.3149, 0.0, 0.3149, 0.8182, 0.1575, 0.9091, 0.3149, 0.7273, 0.3149, 0.6364, 0.1575, 0.7273, 0.3149, 0.5455, 0.3149, 0.4545, 0.1575, 0.5455, 0.3149, 0.3636, 0.3149, 0.1818, 0.3149, 0.3636, 0.3149, 0.2727, 0.4724, 0.0, 0.3149, 0.1818, 0.3149, 0.09091, 0.4724, 0.7273, 0.3149, 0.9091, 0.3149, 0.8182, 0.4724, 0.5455, 0.3149, 0.7273, 0.3149, 0.6364, 0.4724, 0.3636, 0.3149, 0.5455, 0.3149, 0.4545, 0.4724])
me_icosphere_004.materials.append(mat_material_010)
me_icosphere_004.use_remesh_fix_poles = True
me_icosphere_004.use_remesh_preserve_attributes = False
me_icosphere_004.update()

# ---- objects
ob_cube = bpy.data.objects.new('Cube', me_cube_007)
ob_icosphere = bpy.data.objects.new('Icosphere', me_icosphere)
ob_icosphere_001 = bpy.data.objects.new('Icosphere.001', me_icosphere_001)
ob_icosphere_002 = bpy.data.objects.new('Icosphere.002', me_icosphere_002)
ob_icosphere_003 = bpy.data.objects.new('Icosphere.003', me_icosphere_003)
ob_icosphere_004 = bpy.data.objects.new('Icosphere.004', me_icosphere_004)

# ---- transforms, parenting, visibility, modifiers, constraints
ob_cube.location = (4.73, -1.353, -1.413)
ob_cube.rotation_euler = (-3.142, -0.0, 0.0)
_m = ob_cube.modifiers.new('Auto Smooth', 'NODES')
_m.node_group = ng_auto_smooth
_gi = [s.identifier for s in ng_auto_smooth.interface.items_tree if s.item_type == 'SOCKET' and s.in_out == 'INPUT']
_m[_gi[1]] = 0.5236  # Angle
ob_icosphere.location = (6.04, 0.6677, 5.519)
ob_icosphere.scale = (1.417, 1.417, 1.417)
ob_icosphere_001.location = (4.639, 1.768, 4.079)
ob_icosphere_001.rotation_euler = (0.6843, -0.0, 0.0)
ob_icosphere_001.scale = (1.081, 1.081, 1.081)
ob_icosphere_002.location = (5.369, -4.421, 4.852)
ob_icosphere_002.rotation_euler = (-0.839, -0.6078, 0.0)
ob_icosphere_002.scale = (1.261, 1.261, 1.261)
ob_icosphere_003.location = (3.86, -4.001, 6.571)
ob_icosphere_003.rotation_euler = (-1.467, -0.2174, 0.3565)
ob_icosphere_003.scale = (1.389, 1.389, 1.389)
ob_icosphere_004.location = (3.86, -1.553, 6.027)
ob_icosphere_004.rotation_euler = (-1.711, -0.4125, -0.6595)
ob_icosphere_004.scale = (1.534, 1.534, 1.534)

# ---- collection membership
col_collection.objects.link(ob_cube)
col_collection.objects.link(ob_icosphere)
col_collection.objects.link(ob_icosphere_001)
col_collection.objects.link(ob_icosphere_002)
col_collection.objects.link(ob_icosphere_003)
col_collection.objects.link(ob_icosphere_004)

# ---- scene / render settings (as saved in the file)
scene.frame_start = 1; scene.frame_end = 250; scene.frame_set(1)
scene.render.engine = 'BLENDER_EEVEE_NEXT'
scene.cycles.sampling_pattern = 'TABULATED_SOBOL'
scene.cycles.use_light_tree = False
scene.view_settings.view_transform = 'Filmic'
bpy.context.view_layer.update()

# ---- added for rendering (the .blend has no active camera and no usable light): camera, sun
cam_auto = bpy.data.cameras.new('AutoCamera')
cam_auto.lens = 50.0
cam_auto.sensor_width = 36.0
cam_auto.clip_end = 1000.0
ob_auto_camera = bpy.data.objects.new('AutoCamera', cam_auto)
scene.collection.objects.link(ob_auto_camera)
ob_auto_camera.location = (17.9143, -17.6264, 14.0644)
ob_auto_camera.rotation_euler = (1.09748, -7.21219e-08, 0.694738)
scene.camera = ob_auto_camera
light_auto_sun = bpy.data.lights.new('AutoSun', 'SUN')
light_auto_sun.energy = 3.0
light_auto_sun.angle = 0.0523599
ob_auto_sun = bpy.data.objects.new('AutoSun', light_auto_sun)
scene.collection.objects.link(ob_auto_sun)
ob_auto_sun.rotation_euler = (0.872665, 0.174533, 0.523599)
bpy.context.view_layer.update()
